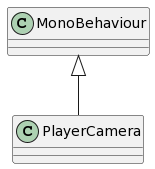

The diagram above was rendered by PlantUML. Its source (embedded in the PNG):
@startuml
class PlayerCamera {
}
MonoBehaviour <|-- PlayerCamera
@enduml